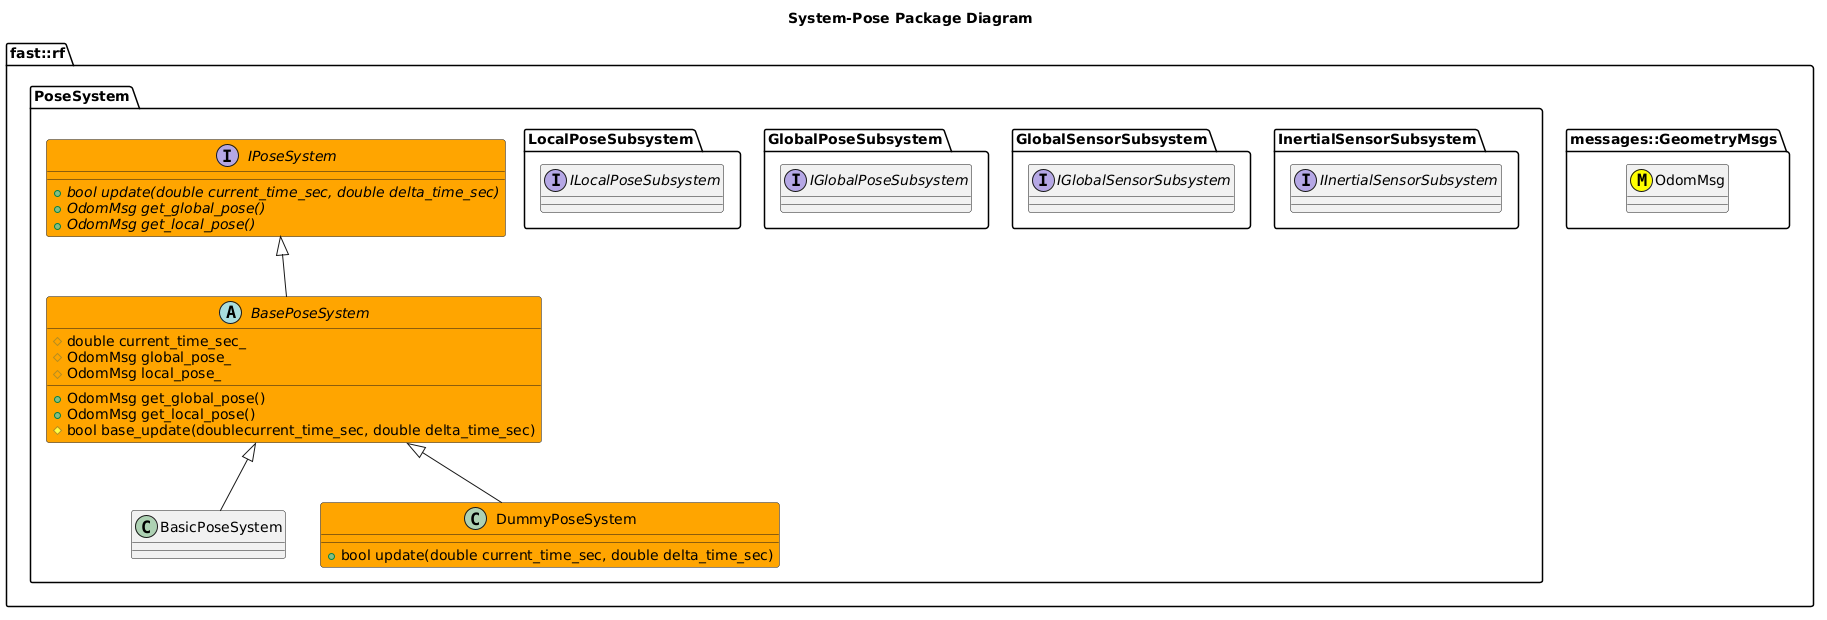

The diagram above was rendered by PlantUML. Its source (embedded in the PNG):
@startuml
title System-Pose Package Diagram

namespace fast::rf {
  namespace messages::GeometryMsgs {
    class OdomMsg <<(M,#FFFF00) >>
  }
  namespace PoseSystem {
    namespace InertialSensorSubsystem {
      interface IInertialSensorSubsystem

    }
    namespace GlobalSensorSubsystem {
      interface IGlobalSensorSubsystem
    }
    namespace GlobalPoseSubsystem {
      interface IGlobalPoseSubsystem
    }
    namespace LocalPoseSubsystem {
      interface ILocalPoseSubsystem
    }
    
    interface IPoseSystem #Orange {
      +{abstract} bool update(double current_time_sec, double delta_time_sec)
      +{abstract} OdomMsg get_global_pose()
      +{abstract} OdomMsg get_local_pose()
    }
    abstract BasePoseSystem #Orange {
      +OdomMsg get_global_pose()
      +OdomMsg get_local_pose()
      #bool base_update(doublecurrent_time_sec, double delta_time_sec)
      #double current_time_sec_
      #OdomMsg global_pose_
      #OdomMsg local_pose_
    }
    IPoseSystem <|-- BasePoseSystem
    class BasicPoseSystem {

    }
    BasePoseSystem <|-- BasicPoseSystem
    class DummyPoseSystem #Orange {
      +bool update(double current_time_sec, double delta_time_sec)
    }
    BasePoseSystem <|-- DummyPoseSystem
  }
}
@enduml